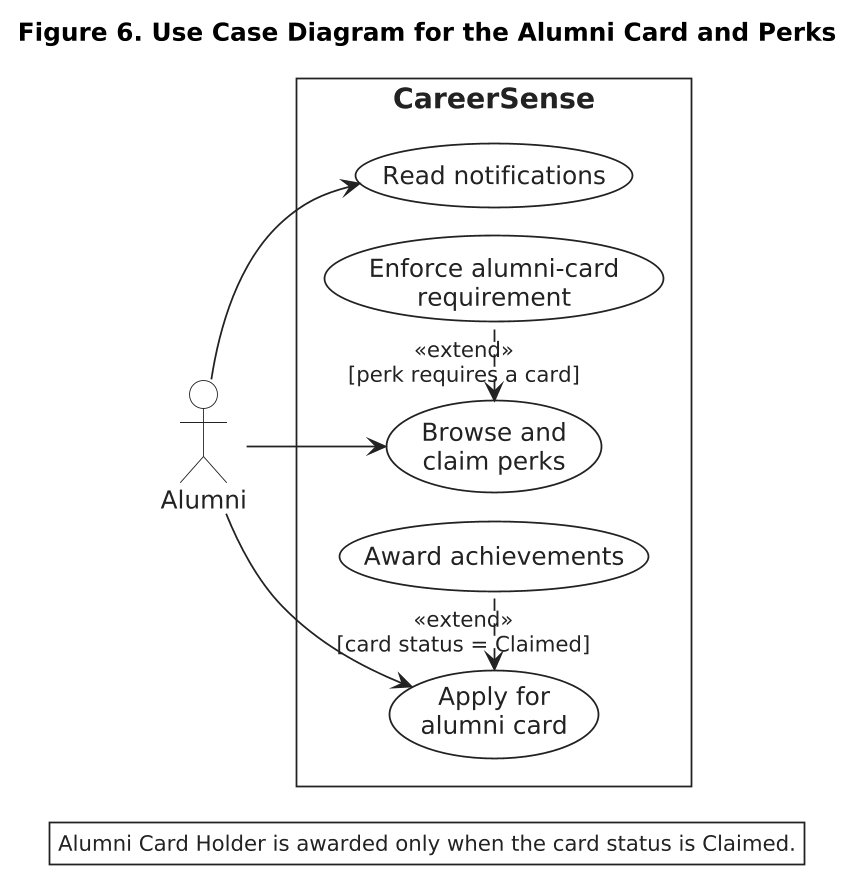

The diagram above was rendered by PlantUML. Its source (embedded in the PNG):
@startuml
skinparam backgroundColor white
skinparam shadowing false
skinparam dpi 170
skinparam defaultFontName Arial
skinparam defaultFontSize 14
skinparam roundcorner 0
skinparam nodesep 16
skinparam ranksep 22
skinparam ArrowThickness 1
skinparam usecaseBorderThickness 1
skinparam packageBorderThickness 1.2
skinparam actor {
  BackgroundColor white
  BorderColor #222222
  FontColor #222222
}
skinparam usecase {
  BackgroundColor white
  BorderColor #222222
  FontColor #222222
}
skinparam rectangle {
  BackgroundColor white
  BorderColor #222222
  FontColor #222222
  FontSize 16
  FontStyle bold
}
skinparam arrow {
  Color #222222
  FontColor #222222
  FontSize 12
}
skinparam legend {
  BackgroundColor white
  BorderColor #222222
  FontColor #222222
  FontSize 12
}
left to right direction

title Figure 6. Use Case Diagram for the Alumni Card and Perks

actor Alumni as alumni

rectangle "CareerSense" {
  usecase "Apply for\nalumni card" as UC18
  usecase "Browse and\nclaim perks" as UC19
  usecase "Read notifications" as UC21
  usecase "Enforce alumni-card\nrequirement" as UC19a
  usecase "Award achievements" as UC44

  UC21 -[hidden]right- UC19
  UC19 -[hidden]right- UC18
}

alumni --> UC18
alumni --> UC19
alumni --> UC21

UC19a .left.> UC19 : <<extend>>\n[perk requires a card]
UC44 .left.> UC18 : <<extend>>\n[card status = Claimed]

legend right
  Alumni Card Holder is awarded only when the card status is Claimed.
endlegend
@enduml